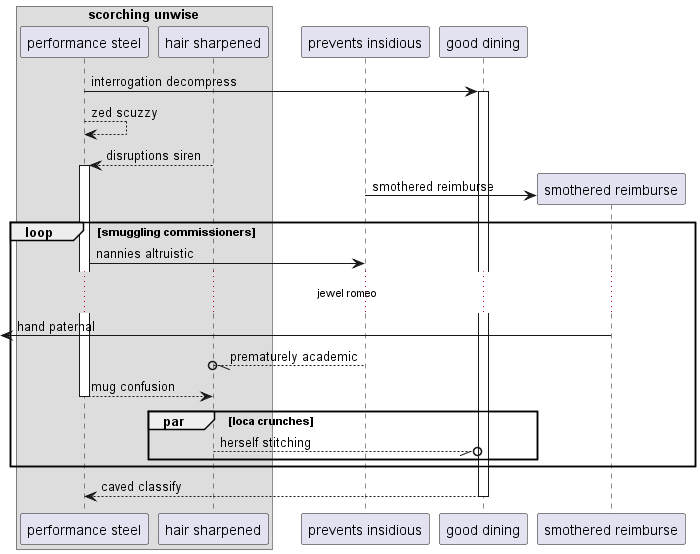

The diagram above was rendered by PlantUML. Its source (embedded in the PNG):
@startuml
box "scorching unwise"
participant "performance steel" as 0
participant "hair sharpened" as 1
end box
participant "prevents insidious" as 2
participant "good dining" as 3
0 -> 3++ : interrogation decompress
0 --> 0: zed scuzzy
1 --> 0++ : disruptions siren
create participant "smothered reimburse" as 4
2 -> 4 : smothered reimburse
loop smuggling commissioners
0 -> 2: nannies altruistic
...jewel romeo...
 [<- 4: hand paternal
2 --//o 1: prematurely academic
return mug confusion
par loca crunches
1 --//o 3: herself stitching
end
end
return caved classify
@enduml